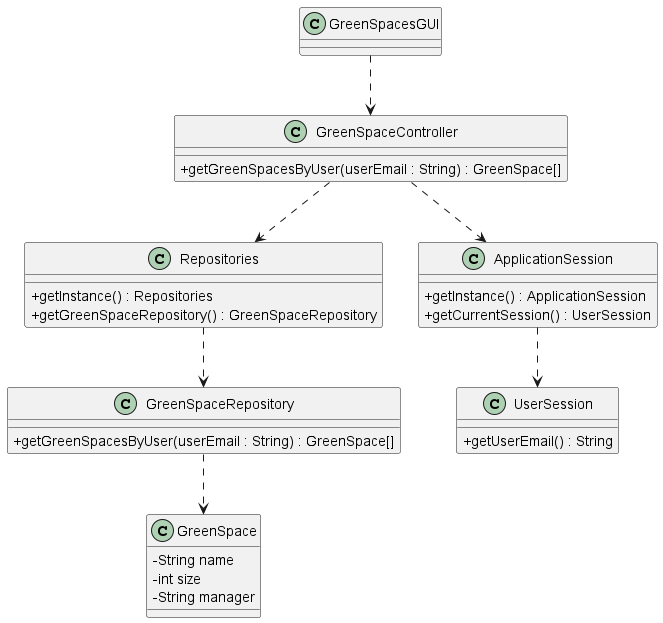

The diagram above was rendered by PlantUML. Its source (embedded in the PNG):
@startuml
skinparam packageStyle rectangle
skinparam shadowing false
skinparam linetype polyline

skinparam classAttributeIconSize 0

class GreenSpacesGUI {
}

class GreenSpaceController {
    + getGreenSpacesByUser(userEmail : String) : GreenSpace[]
}

class Repositories {
    + getInstance() : Repositories
    + getGreenSpaceRepository() : GreenSpaceRepository
}

class GreenSpaceRepository {
    + getGreenSpacesByUser(userEmail : String) : GreenSpace[]
}

class GreenSpace {
    - String name
    - int size
    - String manager
}

class ApplicationSession {
    + getInstance() : ApplicationSession
    + getCurrentSession() : UserSession
}

class UserSession {
    + getUserEmail() : String
}

GreenSpacesGUI ..> GreenSpaceController
GreenSpaceController ..> Repositories
GreenSpaceController ..> ApplicationSession
Repositories ..> GreenSpaceRepository
ApplicationSession ..> UserSession
GreenSpaceRepository ..> GreenSpace

@enduml